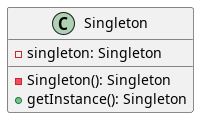

The diagram above was rendered by PlantUML. Its source (embedded in the PNG):
@startuml
class Singleton {
    - singleton: Singleton
    - Singleton(): Singleton
    + getInstance(): Singleton
}
@enduml